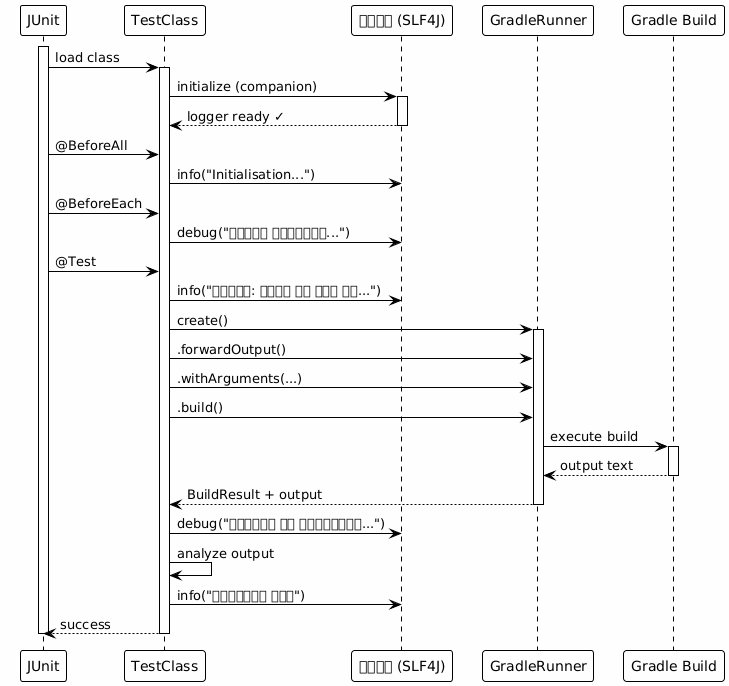

The diagram above was rendered by PlantUML. Its source (embedded in the PNG):
@startuml







<style>
  root {
    BackgroundColor white
    FontColor black
    FontName Verdana
    HyperLinkColor blue
    LineColor black
    LineThickness 1
    Margin 5
  }
  document {
    caption {
      LineThickness 0
    }
    footer {
      LineThickness 0
    }
    header {
      LineThickness 0
    }
    title {
      FontSize 22
      LineThickness 0
    }
  }
  node {
    MaximumWidth 300
  }
</style>

skinparam ArrowLollipopColor black
skinparam BackgroundColor white
skinparam DefaultFontName Verdana
skinparam DefaultMonospacedFontName Courier
skinparam LifelineStrategy nosolid
skinparam ParticipantPadding 10
skinparam SequenceLifeLineBorderColor black
skinparam Shadowing false
skinparam UseBetaStyle true

skinparam Activity {
  BackgroundColor white
  BarColor black
  BorderColor black
  FontColor black
  FontName Verdana
}
skinparam Boundary {
  FontColor black
}
skinparam Box {
  Padding 5
}
skinparam CircledCharacter {
  FontColor black
  FontName Courier
  Radius 9
}
skinparam Class {
  BackgroundColor white
  BorderColor black
  FontColor black
  FontName Verdana
}
skinparam ClassAttribute {
  FontColor black
  FontName Verdana
}
skinparam ClassStereotype {
  FontColor black
  FontName Verdana
}
skinparam Footer {
  FontColor black
  FontName Verdana
}
skinparam Header {
  FontColor black
  FontName Verdana
}
skinparam Hyperlink {
  Color blue
}
skinparam IconPackage {
  Color black
  BackgroundColor white
}
skinparam IconPrivate {
  Color black
  BackgroundColor white
}
skinparam IconProtected {
  Color black
  BackgroundColor white
}
skinparam IconPublic {
  Color black
  BackgroundColor white
}
skinparam Note {
  FontColor black
  FontName Verdana
}
skinparam Object {
  BorderColor black
}
skinparam Package {
  BorderColor black
  FontColor black
  FontName Verdana
}
skinparam State {
  BackgroundColor white
  BorderColor black
}
skinparam StereotypeA {
  BackgroundColor white
  BorderColor black
}
skinparam StereotypeC {
  BackgroundColor white
  BorderColor black
}
skinparam StereotypeE {
  BackgroundColor white
  BorderColor black
}
skinparam StereotypeI {
  BackgroundColor white
  BorderColor black
}
skinparam StereotypeN {
  BackgroundColor white
  BorderColor black
}
skinparam UseCaseStereoType {
  FontColor black
  FontName Verdana
}
skinparam backgroundColor #FEFEFE

participant "JUnit" as junit
participant "TestClass" as test
participant "लॉगर (SLF4J)" as logger
participant "GradleRunner" as runner
participant "Gradle Build" as gradle

activate junit
junit -> test : load class
activate test

test -> logger : initialize (companion)
activate logger
logger --> test : logger ready ✓
deactivate logger

junit -> test : @BeforeAll
test -> logger : info("Initialisation...")

junit -> test : @BeforeEach
test -> logger : debug("सेटअप परीक्षण...")

junit -> test : @Test
test -> logger : info("टेस्ट: शुरू हो रहा है...")

test -> runner : create()
activate runner
test -> runner : .forwardOutput()
test -> runner : .withArguments(...)
test -> runner : .build()

runner -> gradle : execute build
activate gradle
gradle --> runner : output text
deactivate gradle

runner --> test : BuildResult + output
deactivate runner

test -> logger : debug("आउटपुट का विश्लेषण...")
test -> test : analyze output
test -> logger : info("परीक्षण पास")

test --> junit : success
deactivate test
deactivate junit

@enduml